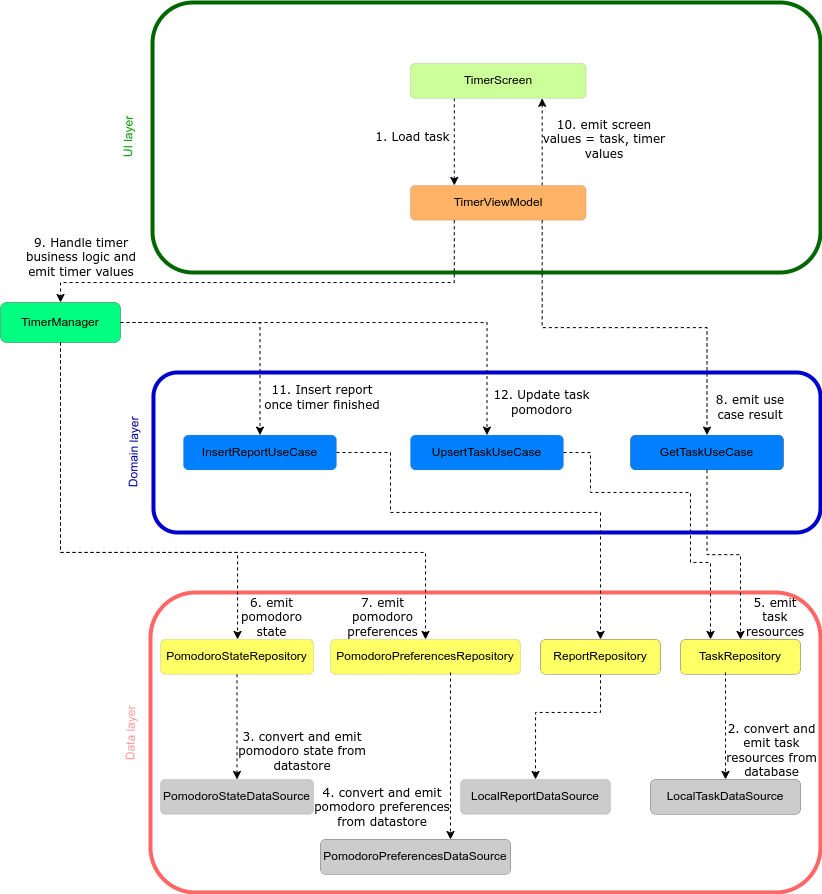

The diagram above was exported from draw.io. Its source (the exported page's mxGraphModel, read from the mxfile embedded in the PNG):
<mxGraphModel dx="926" dy="587" grid="1" gridSize="10" guides="1" tooltips="1" connect="1" arrows="1" fold="1" page="1" pageScale="1" pageWidth="850" pageHeight="1100" math="0" shadow="0">
  <root>
    <mxCell id="0" />
    <mxCell id="1" parent="0" />
    <mxCell id="mcNj1AsMBX_mqReqqTEZ-8" value="" style="group" vertex="1" connectable="0" parent="1">
      <mxGeometry x="130" y="50" width="710" height="270" as="geometry" />
    </mxCell>
    <mxCell id="mcNj1AsMBX_mqReqqTEZ-5" value="" style="rounded=1;whiteSpace=wrap;html=1;strokeWidth=4;strokeColor=#006600;" vertex="1" parent="mcNj1AsMBX_mqReqqTEZ-8">
      <mxGeometry x="42.03030738014444" width="667.9696926198554" height="270" as="geometry" />
    </mxCell>
    <mxCell id="mcNj1AsMBX_mqReqqTEZ-37" style="edgeStyle=orthogonalEdgeStyle;rounded=0;orthogonalLoop=1;jettySize=auto;html=1;exitX=0.25;exitY=1;exitDx=0;exitDy=0;entryX=0.25;entryY=0;entryDx=0;entryDy=0;dashed=1;" edge="1" parent="mcNj1AsMBX_mqReqqTEZ-8" source="mcNj1AsMBX_mqReqqTEZ-2" target="mcNj1AsMBX_mqReqqTEZ-3">
      <mxGeometry relative="1" as="geometry" />
    </mxCell>
    <mxCell id="mcNj1AsMBX_mqReqqTEZ-2" value="&lt;font color=&quot;#000000&quot;&gt;TimerScreen&lt;/font&gt;" style="rounded=1;whiteSpace=wrap;html=1;strokeWidth=0;fillColor=#CCFF99;" vertex="1" parent="mcNj1AsMBX_mqReqqTEZ-8">
      <mxGeometry x="299.84317119833435" y="60.96774193548387" width="175.7814980578567" height="34.838709677419345" as="geometry" />
    </mxCell>
    <mxCell id="mcNj1AsMBX_mqReqqTEZ-36" style="edgeStyle=orthogonalEdgeStyle;rounded=0;orthogonalLoop=1;jettySize=auto;html=1;exitX=0.75;exitY=0;exitDx=0;exitDy=0;entryX=0.75;entryY=1;entryDx=0;entryDy=0;dashed=1;" edge="1" parent="mcNj1AsMBX_mqReqqTEZ-8" source="mcNj1AsMBX_mqReqqTEZ-3" target="mcNj1AsMBX_mqReqqTEZ-2">
      <mxGeometry relative="1" as="geometry" />
    </mxCell>
    <mxCell id="mcNj1AsMBX_mqReqqTEZ-3" value="&lt;font color=&quot;#000000&quot;&gt;TimerViewModel&lt;/font&gt;" style="rounded=1;whiteSpace=wrap;html=1;strokeWidth=0;fillColor=#FFB366;" vertex="1" parent="mcNj1AsMBX_mqReqqTEZ-8">
      <mxGeometry x="299.84317119833435" y="182.9032258064516" width="175.7814980578567" height="34.838709677419345" as="geometry" />
    </mxCell>
    <mxCell id="mcNj1AsMBX_mqReqqTEZ-7" value="&lt;font color=&quot;#009900&quot;&gt;UI layer&lt;/font&gt;" style="text;html=1;strokeColor=none;fillColor=none;align=center;verticalAlign=middle;whiteSpace=wrap;rounded=0;rotation=-89;" vertex="1" parent="mcNj1AsMBX_mqReqqTEZ-8">
      <mxGeometry x="-28.48151087413048" y="121.93548387096774" width="93.75013229752359" height="26.129032258064512" as="geometry" />
    </mxCell>
    <mxCell id="mcNj1AsMBX_mqReqqTEZ-64" value="&lt;font face=&quot;Verdana&quot;&gt;1. Load task&lt;/font&gt;" style="text;html=1;strokeColor=none;fillColor=none;align=center;verticalAlign=middle;whiteSpace=wrap;rounded=0;" vertex="1" parent="mcNj1AsMBX_mqReqqTEZ-8">
      <mxGeometry x="260" y="120" width="85" height="30" as="geometry" />
    </mxCell>
    <mxCell id="mcNj1AsMBX_mqReqqTEZ-80" value="&lt;font face=&quot;Verdana&quot;&gt;10. emit screen values = task, timer values&lt;/font&gt;" style="text;html=1;strokeColor=none;fillColor=none;align=center;verticalAlign=middle;whiteSpace=wrap;rounded=0;" vertex="1" parent="mcNj1AsMBX_mqReqqTEZ-8">
      <mxGeometry x="429" y="121.94" width="130" height="30" as="geometry" />
    </mxCell>
    <mxCell id="mcNj1AsMBX_mqReqqTEZ-21" value="" style="group" vertex="1" connectable="0" parent="1">
      <mxGeometry x="139.99556105060128" y="420" width="700" height="160" as="geometry" />
    </mxCell>
    <mxCell id="mcNj1AsMBX_mqReqqTEZ-17" value="" style="rounded=1;whiteSpace=wrap;html=1;strokeWidth=4;strokeColor=#0000CC;" vertex="1" parent="mcNj1AsMBX_mqReqqTEZ-21">
      <mxGeometry x="32.97" width="667.03" height="160" as="geometry" />
    </mxCell>
    <mxCell id="mcNj1AsMBX_mqReqqTEZ-14" value="&lt;font color=&quot;#000000&quot;&gt;GetTaskUseCase&lt;/font&gt;" style="rounded=1;whiteSpace=wrap;html=1;strokeWidth=0;fillColor=#007FFF;" vertex="1" parent="mcNj1AsMBX_mqReqqTEZ-21">
      <mxGeometry x="510.00469218963894" y="62.58322580645159" width="153.00417718275415" height="34.838709677419345" as="geometry" />
    </mxCell>
    <mxCell id="mcNj1AsMBX_mqReqqTEZ-15" value="&lt;font color=&quot;#000000&quot;&gt;UpsertTaskUseCase&lt;/font&gt;" style="rounded=1;whiteSpace=wrap;html=1;strokeWidth=0;fillColor=#007FFF;" vertex="1" parent="mcNj1AsMBX_mqReqqTEZ-21">
      <mxGeometry x="289.98469218963896" y="62.58322580645159" width="153.00417718275415" height="34.838709677419345" as="geometry" />
    </mxCell>
    <mxCell id="mcNj1AsMBX_mqReqqTEZ-16" value="&lt;font color=&quot;#000000&quot;&gt;InsertReportUseCase&lt;/font&gt;" style="rounded=1;whiteSpace=wrap;html=1;strokeWidth=0;fillColor=#007FFF;" vertex="1" parent="mcNj1AsMBX_mqReqqTEZ-21">
      <mxGeometry x="62.974692189638986" y="62.583225806451594" width="153.00417718275415" height="34.838709677419345" as="geometry" />
    </mxCell>
    <mxCell id="mcNj1AsMBX_mqReqqTEZ-19" value="&lt;font color=&quot;#000099&quot;&gt;Domain layer&lt;/font&gt;" style="text;html=1;strokeColor=none;fillColor=none;align=center;verticalAlign=middle;whiteSpace=wrap;rounded=0;rotation=-89;" vertex="1" parent="mcNj1AsMBX_mqReqqTEZ-21">
      <mxGeometry x="-27.02650995230924" y="66.93548387096774" width="81.60222783080222" height="26.129032258064512" as="geometry" />
    </mxCell>
    <mxCell id="mcNj1AsMBX_mqReqqTEZ-72" value="&lt;font face=&quot;Verdana&quot;&gt;8. emit use case result&lt;/font&gt;" style="text;html=1;strokeColor=none;fillColor=none;align=center;verticalAlign=middle;whiteSpace=wrap;rounded=0;" vertex="1" parent="mcNj1AsMBX_mqReqqTEZ-21">
      <mxGeometry x="590" y="20" width="80" height="30" as="geometry" />
    </mxCell>
    <mxCell id="mcNj1AsMBX_mqReqqTEZ-81" value="&lt;font face=&quot;Verdana&quot;&gt;11. Insert report once timer finished&lt;/font&gt;" style="text;html=1;strokeColor=none;fillColor=none;align=center;verticalAlign=middle;whiteSpace=wrap;rounded=0;" vertex="1" parent="mcNj1AsMBX_mqReqqTEZ-21">
      <mxGeometry x="140" y="10" width="124" height="30" as="geometry" />
    </mxCell>
    <mxCell id="mcNj1AsMBX_mqReqqTEZ-82" value="&lt;font face=&quot;Verdana&quot;&gt;12. Update task pomodoro&lt;/font&gt;" style="text;html=1;strokeColor=none;fillColor=none;align=center;verticalAlign=middle;whiteSpace=wrap;rounded=0;" vertex="1" parent="mcNj1AsMBX_mqReqqTEZ-21">
      <mxGeometry x="369" y="15" width="105" height="30" as="geometry" />
    </mxCell>
    <mxCell id="mcNj1AsMBX_mqReqqTEZ-34" value="" style="group" vertex="1" connectable="0" parent="1">
      <mxGeometry x="137.02556105060137" y="640" width="702.9744389493986" height="300" as="geometry" />
    </mxCell>
    <mxCell id="mcNj1AsMBX_mqReqqTEZ-32" value="" style="rounded=1;whiteSpace=wrap;html=1;strokeWidth=4;strokeColor=#FF6666;" vertex="1" parent="mcNj1AsMBX_mqReqqTEZ-34">
      <mxGeometry x="32.974438949398646" width="670" height="300" as="geometry" />
    </mxCell>
    <mxCell id="mcNj1AsMBX_mqReqqTEZ-20" value="&lt;font color=&quot;#000000&quot;&gt;PomodoroStateRepository&lt;/font&gt;" style="rounded=1;whiteSpace=wrap;html=1;strokeWidth=0;fillColor=#FFFF66;" vertex="1" parent="mcNj1AsMBX_mqReqqTEZ-34">
      <mxGeometry x="42.97469218963893" y="46.943225806451665" width="153.00417718275415" height="34.838709677419345" as="geometry" />
    </mxCell>
    <mxCell id="mcNj1AsMBX_mqReqqTEZ-22" value="&lt;font color=&quot;#000000&quot;&gt;PomodoroPreferencesRepository&lt;/font&gt;" style="rounded=1;whiteSpace=wrap;html=1;strokeWidth=0;fillColor=#FFFF66;" vertex="1" parent="mcNj1AsMBX_mqReqqTEZ-34">
      <mxGeometry x="212.97443894939863" y="46.940000000000055" width="190" height="34.84" as="geometry" />
    </mxCell>
    <mxCell id="mcNj1AsMBX_mqReqqTEZ-23" value="&lt;font color=&quot;#000000&quot;&gt;TaskRepository&lt;/font&gt;" style="rounded=1;whiteSpace=wrap;html=1;strokeWidth=0;fillColor=#FFFF66;" vertex="1" parent="mcNj1AsMBX_mqReqqTEZ-34">
      <mxGeometry x="562.9744389493986" y="46.940000000000055" width="120" height="34.84" as="geometry" />
    </mxCell>
    <mxCell id="mcNj1AsMBX_mqReqqTEZ-24" value="&lt;font color=&quot;#000000&quot;&gt;ReportRepository&lt;/font&gt;" style="rounded=1;whiteSpace=wrap;html=1;strokeWidth=0;fillColor=#FFFF66;" vertex="1" parent="mcNj1AsMBX_mqReqqTEZ-34">
      <mxGeometry x="422.97443894939863" y="46.940000000000055" width="120" height="34.84" as="geometry" />
    </mxCell>
    <mxCell id="mcNj1AsMBX_mqReqqTEZ-54" style="edgeStyle=orthogonalEdgeStyle;rounded=0;orthogonalLoop=1;jettySize=auto;html=1;dashed=1;entryX=0.5;entryY=0;entryDx=0;entryDy=0;" edge="1" parent="mcNj1AsMBX_mqReqqTEZ-34" source="mcNj1AsMBX_mqReqqTEZ-20" target="mcNj1AsMBX_mqReqqTEZ-27">
      <mxGeometry relative="1" as="geometry" />
    </mxCell>
    <mxCell id="mcNj1AsMBX_mqReqqTEZ-27" value="&lt;font color=&quot;#000000&quot;&gt;PomodoroStateDataSource&lt;/font&gt;" style="rounded=1;whiteSpace=wrap;html=1;strokeWidth=0;fillColor=#CCCCCC;" vertex="1" parent="mcNj1AsMBX_mqReqqTEZ-34">
      <mxGeometry x="42.97469218963893" y="186.94322580645166" width="153.00417718275415" height="34.838709677419345" as="geometry" />
    </mxCell>
    <mxCell id="mcNj1AsMBX_mqReqqTEZ-29" value="&lt;font color=&quot;#000000&quot;&gt;PomodoroPreferencesDataSource&lt;/font&gt;" style="rounded=1;whiteSpace=wrap;html=1;strokeWidth=0;fillColor=#CCCCCC;" vertex="1" parent="mcNj1AsMBX_mqReqqTEZ-34">
      <mxGeometry x="202.97443894939863" y="246.94000000000005" width="190" height="34.84" as="geometry" />
    </mxCell>
    <mxCell id="mcNj1AsMBX_mqReqqTEZ-57" style="edgeStyle=orthogonalEdgeStyle;rounded=0;orthogonalLoop=1;jettySize=auto;html=1;exitX=0.5;exitY=1;exitDx=0;exitDy=0;entryX=0.5;entryY=0;entryDx=0;entryDy=0;dashed=1;" edge="1" parent="mcNj1AsMBX_mqReqqTEZ-34" source="mcNj1AsMBX_mqReqqTEZ-24" target="mcNj1AsMBX_mqReqqTEZ-30">
      <mxGeometry relative="1" as="geometry">
        <Array as="points">
          <mxPoint x="483" y="120" />
          <mxPoint x="418" y="120" />
        </Array>
      </mxGeometry>
    </mxCell>
    <mxCell id="mcNj1AsMBX_mqReqqTEZ-30" value="&lt;font color=&quot;#000000&quot;&gt;LocalReportDataSource&lt;/font&gt;" style="rounded=1;whiteSpace=wrap;html=1;strokeWidth=0;fillColor=#CCCCCC;" vertex="1" parent="mcNj1AsMBX_mqReqqTEZ-34">
      <mxGeometry x="342.97443894939863" y="186.94000000000005" width="150" height="34.84" as="geometry" />
    </mxCell>
    <mxCell id="mcNj1AsMBX_mqReqqTEZ-31" value="&lt;font color=&quot;#000000&quot;&gt;LocalTaskDataSource&lt;/font&gt;" style="rounded=1;whiteSpace=wrap;html=1;strokeWidth=0;fillColor=#CCCCCC;" vertex="1" parent="mcNj1AsMBX_mqReqqTEZ-34">
      <mxGeometry x="532.9744389493986" y="186.94000000000005" width="150" height="34.84" as="geometry" />
    </mxCell>
    <mxCell id="mcNj1AsMBX_mqReqqTEZ-33" value="&lt;font color=&quot;#ff9999&quot;&gt;Data layer&lt;/font&gt;" style="text;html=1;strokeColor=none;fillColor=none;align=center;verticalAlign=middle;whiteSpace=wrap;rounded=0;rotation=-89;" vertex="1" parent="mcNj1AsMBX_mqReqqTEZ-34">
      <mxGeometry x="-27.026509952309297" y="127.9354838709678" width="81.60222783080222" height="26.129032258064512" as="geometry" />
    </mxCell>
    <mxCell id="mcNj1AsMBX_mqReqqTEZ-55" style="edgeStyle=orthogonalEdgeStyle;rounded=0;orthogonalLoop=1;jettySize=auto;html=1;dashed=1;" edge="1" parent="mcNj1AsMBX_mqReqqTEZ-34">
      <mxGeometry relative="1" as="geometry">
        <mxPoint x="332.97443894939863" y="80" as="sourcePoint" />
        <mxPoint x="332.97443894939863" y="247" as="targetPoint" />
        <Array as="points">
          <mxPoint x="333" y="80" />
          <mxPoint x="333" y="247" />
        </Array>
      </mxGeometry>
    </mxCell>
    <mxCell id="mcNj1AsMBX_mqReqqTEZ-58" style="edgeStyle=orthogonalEdgeStyle;rounded=0;orthogonalLoop=1;jettySize=auto;html=1;exitX=0.375;exitY=0.949;exitDx=0;exitDy=0;entryX=0.5;entryY=0;entryDx=0;entryDy=0;exitPerimeter=0;dashed=1;" edge="1" parent="mcNj1AsMBX_mqReqqTEZ-34" source="mcNj1AsMBX_mqReqqTEZ-23" target="mcNj1AsMBX_mqReqqTEZ-31">
      <mxGeometry relative="1" as="geometry" />
    </mxCell>
    <mxCell id="mcNj1AsMBX_mqReqqTEZ-65" value="&lt;font face=&quot;Verdana&quot;&gt;2. convert and emit task resources from database&lt;/font&gt;" style="text;html=1;strokeColor=none;fillColor=none;align=center;verticalAlign=middle;whiteSpace=wrap;rounded=0;" vertex="1" parent="mcNj1AsMBX_mqReqqTEZ-34">
      <mxGeometry x="605.97" y="143" width="97.03" height="30" as="geometry" />
    </mxCell>
    <mxCell id="mcNj1AsMBX_mqReqqTEZ-67" value="&lt;font face=&quot;Verdana&quot;&gt;3. convert and emit pomodoro state from datastore&lt;/font&gt;" style="text;html=1;strokeColor=none;fillColor=none;align=center;verticalAlign=middle;whiteSpace=wrap;rounded=0;" vertex="1" parent="mcNj1AsMBX_mqReqqTEZ-34">
      <mxGeometry x="112.97" y="144" width="144.03" height="30" as="geometry" />
    </mxCell>
    <mxCell id="mcNj1AsMBX_mqReqqTEZ-68" value="&lt;font face=&quot;Verdana&quot;&gt;4. convert and emit pomodoro preferences from datastore&lt;/font&gt;" style="text;html=1;strokeColor=none;fillColor=none;align=center;verticalAlign=middle;whiteSpace=wrap;rounded=0;" vertex="1" parent="mcNj1AsMBX_mqReqqTEZ-34">
      <mxGeometry x="192.98" y="200" width="144.03" height="30" as="geometry" />
    </mxCell>
    <mxCell id="mcNj1AsMBX_mqReqqTEZ-69" value="&lt;font face=&quot;Verdana&quot;&gt;5. emit task resources&lt;/font&gt;" style="text;html=1;strokeColor=none;fillColor=none;align=center;verticalAlign=middle;whiteSpace=wrap;rounded=0;" vertex="1" parent="mcNj1AsMBX_mqReqqTEZ-34">
      <mxGeometry x="627.9744389493986" y="10" width="60" height="30" as="geometry" />
    </mxCell>
    <mxCell id="mcNj1AsMBX_mqReqqTEZ-73" value="&lt;font face=&quot;Verdana&quot;&gt;6. emit pomodoro state&lt;/font&gt;" style="text;html=1;strokeColor=none;fillColor=none;align=center;verticalAlign=middle;whiteSpace=wrap;rounded=0;" vertex="1" parent="mcNj1AsMBX_mqReqqTEZ-34">
      <mxGeometry x="110.97" y="10" width="87.03" height="30" as="geometry" />
    </mxCell>
    <mxCell id="mcNj1AsMBX_mqReqqTEZ-74" value="&lt;font face=&quot;Verdana&quot;&gt;7. emit pomodoro preferences&lt;/font&gt;" style="text;html=1;strokeColor=none;fillColor=none;align=center;verticalAlign=middle;whiteSpace=wrap;rounded=0;" vertex="1" parent="mcNj1AsMBX_mqReqqTEZ-34">
      <mxGeometry x="226.48" y="10" width="77.03" height="30" as="geometry" />
    </mxCell>
    <mxCell id="mcNj1AsMBX_mqReqqTEZ-59" style="edgeStyle=orthogonalEdgeStyle;rounded=0;orthogonalLoop=1;jettySize=auto;html=1;exitX=0.5;exitY=1;exitDx=0;exitDy=0;dashed=1;" edge="1" parent="1" source="mcNj1AsMBX_mqReqqTEZ-35" target="mcNj1AsMBX_mqReqqTEZ-20">
      <mxGeometry relative="1" as="geometry">
        <Array as="points">
          <mxPoint x="80" y="600" />
          <mxPoint x="257" y="600" />
        </Array>
      </mxGeometry>
    </mxCell>
    <mxCell id="mcNj1AsMBX_mqReqqTEZ-60" style="edgeStyle=orthogonalEdgeStyle;rounded=0;orthogonalLoop=1;jettySize=auto;html=1;exitX=0.5;exitY=1;exitDx=0;exitDy=0;entryX=0.5;entryY=0;entryDx=0;entryDy=0;dashed=1;" edge="1" parent="1" source="mcNj1AsMBX_mqReqqTEZ-35" target="mcNj1AsMBX_mqReqqTEZ-22">
      <mxGeometry relative="1" as="geometry">
        <Array as="points">
          <mxPoint x="80" y="600" />
          <mxPoint x="445" y="600" />
        </Array>
      </mxGeometry>
    </mxCell>
    <mxCell id="mcNj1AsMBX_mqReqqTEZ-35" value="&lt;font color=&quot;#000000&quot;&gt;TimerManager&lt;/font&gt;" style="rounded=1;whiteSpace=wrap;html=1;fillColor=#00FF80;strokeWidth=0;" vertex="1" parent="1">
      <mxGeometry x="20" y="350" width="120" height="40" as="geometry" />
    </mxCell>
    <mxCell id="mcNj1AsMBX_mqReqqTEZ-47" style="edgeStyle=orthogonalEdgeStyle;rounded=0;orthogonalLoop=1;jettySize=auto;html=1;exitX=1;exitY=0.5;exitDx=0;exitDy=0;entryX=0.5;entryY=0;entryDx=0;entryDy=0;dashed=1;" edge="1" parent="1" source="mcNj1AsMBX_mqReqqTEZ-35" target="mcNj1AsMBX_mqReqqTEZ-15">
      <mxGeometry relative="1" as="geometry" />
    </mxCell>
    <mxCell id="mcNj1AsMBX_mqReqqTEZ-49" style="edgeStyle=orthogonalEdgeStyle;rounded=0;orthogonalLoop=1;jettySize=auto;html=1;exitX=1;exitY=0.5;exitDx=0;exitDy=0;entryX=0.5;entryY=0;entryDx=0;entryDy=0;dashed=1;" edge="1" parent="1" source="mcNj1AsMBX_mqReqqTEZ-35" target="mcNj1AsMBX_mqReqqTEZ-16">
      <mxGeometry relative="1" as="geometry" />
    </mxCell>
    <mxCell id="mcNj1AsMBX_mqReqqTEZ-40" style="edgeStyle=orthogonalEdgeStyle;rounded=0;orthogonalLoop=1;jettySize=auto;html=1;exitX=0.25;exitY=1;exitDx=0;exitDy=0;entryX=0.5;entryY=0;entryDx=0;entryDy=0;dashed=1;" edge="1" parent="1" source="mcNj1AsMBX_mqReqqTEZ-3" target="mcNj1AsMBX_mqReqqTEZ-35">
      <mxGeometry relative="1" as="geometry">
        <Array as="points">
          <mxPoint x="474" y="330" />
          <mxPoint x="80" y="330" />
        </Array>
      </mxGeometry>
    </mxCell>
    <mxCell id="mcNj1AsMBX_mqReqqTEZ-39" style="edgeStyle=orthogonalEdgeStyle;rounded=0;orthogonalLoop=1;jettySize=auto;html=1;exitX=0.75;exitY=1;exitDx=0;exitDy=0;entryX=0.5;entryY=0;entryDx=0;entryDy=0;dashed=1;" edge="1" parent="1" source="mcNj1AsMBX_mqReqqTEZ-3" target="mcNj1AsMBX_mqReqqTEZ-14">
      <mxGeometry relative="1" as="geometry" />
    </mxCell>
    <mxCell id="mcNj1AsMBX_mqReqqTEZ-62" style="edgeStyle=orthogonalEdgeStyle;rounded=0;orthogonalLoop=1;jettySize=auto;html=1;exitX=0.5;exitY=1;exitDx=0;exitDy=0;entryX=0.5;entryY=0;entryDx=0;entryDy=0;dashed=1;" edge="1" parent="1" source="mcNj1AsMBX_mqReqqTEZ-14" target="mcNj1AsMBX_mqReqqTEZ-23">
      <mxGeometry relative="1" as="geometry" />
    </mxCell>
    <mxCell id="mcNj1AsMBX_mqReqqTEZ-63" style="edgeStyle=orthogonalEdgeStyle;rounded=0;orthogonalLoop=1;jettySize=auto;html=1;exitX=1;exitY=0.5;exitDx=0;exitDy=0;entryX=0.5;entryY=0;entryDx=0;entryDy=0;dashed=1;" edge="1" parent="1" source="mcNj1AsMBX_mqReqqTEZ-16" target="mcNj1AsMBX_mqReqqTEZ-24">
      <mxGeometry relative="1" as="geometry">
        <Array as="points">
          <mxPoint x="410" y="500" />
          <mxPoint x="410" y="560" />
          <mxPoint x="620" y="560" />
        </Array>
      </mxGeometry>
    </mxCell>
    <mxCell id="mcNj1AsMBX_mqReqqTEZ-77" style="edgeStyle=orthogonalEdgeStyle;rounded=0;orthogonalLoop=1;jettySize=auto;html=1;exitX=1;exitY=0.5;exitDx=0;exitDy=0;entryX=0.25;entryY=0;entryDx=0;entryDy=0;dashed=1;" edge="1" parent="1" source="mcNj1AsMBX_mqReqqTEZ-15" target="mcNj1AsMBX_mqReqqTEZ-23">
      <mxGeometry relative="1" as="geometry">
        <Array as="points">
          <mxPoint x="610" y="500" />
          <mxPoint x="610" y="540" />
          <mxPoint x="710" y="540" />
          <mxPoint x="710" y="610" />
          <mxPoint x="730" y="610" />
        </Array>
      </mxGeometry>
    </mxCell>
    <mxCell id="mcNj1AsMBX_mqReqqTEZ-78" value="&lt;font face=&quot;Verdana&quot;&gt;9. Handle timer business logic and emit timer values&lt;/font&gt;" style="text;html=1;strokeColor=none;fillColor=none;align=center;verticalAlign=middle;whiteSpace=wrap;rounded=0;" vertex="1" parent="1">
      <mxGeometry x="42" y="290" width="118" height="30" as="geometry" />
    </mxCell>
  </root>
</mxGraphModel>